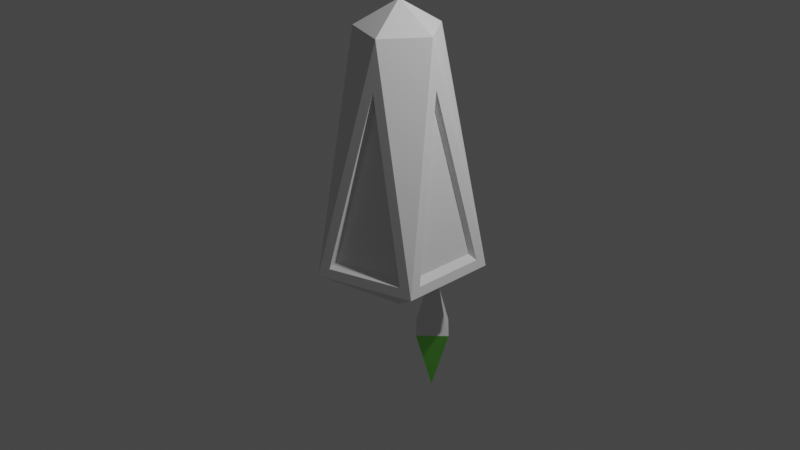 # Source: nano_bot.blend  (saved by Blender 2.92.15; exported with 4.5.12 LTS)
import bpy
from mathutils import Matrix  # noqa: F401  (used for matrix-valued properties, if any)

bpy.ops.wm.read_factory_settings(use_empty=True)
scene = bpy.context.scene
scene.name = 'Scene'

# ---- collections
col_collection = bpy.data.collections.new('Collection'); scene.collection.children.link(col_collection)

# ---- materials (node trees are filled in below, after node groups)
mat_material_001 = bpy.data.materials.new('Material.001')
mat_material_001.use_transparent_shadow = False

# ---- material node trees
mat_material_001.use_nodes = True; mat_material_001.node_tree.nodes.clear()
_N = mat_material_001.node_tree.nodes; _L = mat_material_001.node_tree.links
n0 = _N.new('ShaderNodeBsdfPrincipled'); n0.name = 'Principled BSDF'; n0.location = (10, 300)
n0.distribution = 'GGX'
n0.subsurface_method = 'BURLEY'
n0.inputs[0].default_value = (0.223, 0.8, 0.1052, 1.0)
n0.inputs[3].default_value = 1.45
n0.inputs[27].default_value = (0.0, 0.0, 0.0, 1.0)
n0.inputs[28].default_value = 1.0
n1 = _N.new('ShaderNodeOutputMaterial'); n1.name = 'Material Output'; n1.location = (300, 300)
_L.new(n0.outputs[0], n1.inputs[0])
n1.is_active_output = True

# ---- world
world_world = bpy.data.worlds.new('World'); scene.world = world_world
world_world.use_nodes = True; world_world.node_tree.nodes.clear()
_N = world_world.node_tree.nodes; _L = world_world.node_tree.links
n0 = _N.new('ShaderNodeOutputWorld'); n0.name = 'World Output'; n0.location = (300, 300)
n1 = _N.new('ShaderNodeBackground'); n1.name = 'Background'; n1.location = (10, 300)
n1.inputs[0].default_value = (0.05088, 0.05088, 0.05088, 1.0)
_L.new(n1.outputs[0], n0.inputs[0])
n0.is_active_output = True
world_world.color = (0.05088, 0.05088, 0.05088)
world_world.use_sun_shadow = False
world_world.sun_shadow_jitter_overblur = 0.0

# ---- cameras
cam_camera = bpy.data.cameras.new('Camera')
cam_camera.clip_end = 100.0
cam_camera.ortho_scale = 7.314

# ---- lights
light_light = bpy.data.lights.new('Light', 'POINT')
light_light.transmission_factor = 0.0
light_light.energy = 1000.0
light_light.shadow_soft_size = 0.1
light_light.shadow_maximum_resolution = 0.006
light_light.use_absolute_resolution = True

# ---- meshes
me_icosphere = bpy.data.meshes.new('Icosphere')
me_icosphere.from_pydata([(0.0, 0.0, -1.0), (0.7236, -0.5257, -0.4472), (-0.2764, -0.8506, -0.4472), (-0.8944, 0.0, -0.4472), (-0.2764, 0.8506, -0.4472), (0.7236, 0.5257, -0.4472), (0.1382, -0.4253, 1.993), (-0.3618, -0.2629, 1.993), (-0.3618, 0.2629, 1.993), (0.1382, 0.4253, 1.993), (0.4472, 4.967e-09, 1.993), (-4.172e-07, 4.967e-09, 2.27), (0.712, -0.398, -0.3446), (-0.3421, -0.7405, -0.3446), (0.5985, 0.5541, -0.3446), (-0.8099, 0.09652, -0.3446), (-0.1585, 0.8001, -0.3446), (0.5027, 4.967e-09, 1.503), (0.1554, -0.4781, 1.503), (-0.4067, -0.2955, 1.503), (-0.4067, 0.2955, 1.503), (0.1554, 0.4781, 1.503), (0.7236, -0.5257, -0.4472), (0.5985, -0.5541, -0.3446), (-0.2764, -0.8506, -0.4472), (-0.1585, -0.8001, -0.3446), (0.7236, 0.5257, -0.4472), (0.712, 0.398, -0.3446), (-0.8944, 0.0, -0.4472), (-0.8099, -0.09652, -0.3446), (-0.2764, 0.8506, -0.4472), (-0.3421, 0.7405, -0.3446), (0.4472, 4.967e-09, 1.993), (0.1382, -0.4253, 1.993), (-0.3618, -0.2629, 1.993), (-0.3618, 0.2629, 1.993), (0.1382, 0.4253, 1.993), (0.5387, -0.4987, -0.283), (-0.1426, -0.7201, -0.283), (0.6408, 0.3582, -0.283), (0.6408, -0.3582, -0.283), (-0.3079, -0.6664, -0.283), (-0.7289, -0.08687, -0.283), (-0.7289, 0.08687, -0.283), (-0.3079, 0.6664, -0.283), (-0.1426, 0.7201, -0.283), (0.5387, 0.4987, -0.283), (0.4525, 4.47e-09, 1.38), (0.1398, -0.4303, 1.38), (-0.3661, -0.266, 1.38), (-0.3661, 0.266, 1.38), (0.1398, 0.4303, 1.38)], [], [(0, 1, 2), (1, 0, 5), (0, 2, 3), (0, 3, 4), (0, 4, 5), (5, 4, 30, 26), (8, 4, 30, 35), (4, 3, 28, 30), (2, 7, 34, 24), (7, 3, 28, 34), (1, 10, 6), (2, 6, 7), (3, 7, 8), (4, 8, 9), (5, 9, 10), (6, 10, 11), (7, 6, 11), (8, 7, 11), (9, 8, 11), (10, 9, 11), (15, 20, 50, 43), (14, 16, 45, 46), (20, 31, 44, 50), (31, 15, 43, 44), (13, 19, 49, 41), (2, 1, 22, 24), (3, 8, 35, 28), (10, 1, 22, 32), (1, 5, 26, 22), (9, 5, 26, 36), (5, 10, 32, 26), (4, 9, 36, 30), (6, 2, 24, 33), (1, 6, 33, 22), (3, 2, 24, 28), (23, 25, 24, 22), (27, 12, 22, 26), (13, 29, 28, 24), (15, 31, 30, 28), (16, 14, 26, 30), (12, 17, 32, 22), (17, 27, 26, 32), (25, 18, 33, 24), (18, 23, 22, 33), (29, 19, 34, 28), (19, 13, 24, 34), (31, 20, 35, 30), (20, 15, 28, 35), (14, 21, 36, 26), (21, 16, 30, 36), (40, 39, 47), (38, 37, 48), (42, 41, 49), (44, 43, 50), (46, 45, 51), (17, 12, 40, 47), (21, 14, 46, 51), (27, 17, 47, 39), (16, 21, 51, 45), (18, 25, 38, 48), (25, 23, 37, 38), (23, 18, 48, 37), (12, 27, 39, 40), (19, 29, 42, 49), (29, 13, 41, 42)])
_uv = me_icosphere.uv_layers.new(name='UVMap')
_uv.uv.foreach_set('vector', [0.8182, 0.0, 0.7273, 0.1575, 0.9091, 0.1575, 0.7273, 0.1575, 0.6364, 0.0, 0.5455, 0.1575, 0.09091, 0.0, 0.0, 0.1575, 0.1818, 0.1575, 0.2727, 0.0, 0.1818, 0.1575, 0.3636, 0.1575, 0.4545, 0.0, 0.3636, 0.1575, 0.5455, 0.1575, 0.5455, 0.1575, 0.3636, 0.1575, 0.3636, 0.1575, 0.5455, 0.1575, 0.2727, 0.3149, 0.3636, 0.1575, 0.3636, 0.1575, 0.2727, 0.3149, 0.3636, 0.1575, 0.1818, 0.1575, 0.1818, 0.1575, 0.3636, 0.1575, 0.9091, 0.1575, 1.0, 0.3149, 1.0, 0.3149, 0.9091, 0.1575, 0.09091, 0.3149, 0.1818, 0.1575, 0.1818, 0.1575, 0.09091, 0.3149, 0.7273, 0.1575, 0.6364, 0.3149, 0.8182, 0.3149, 0.9091, 0.1575, 0.8182, 0.3149, 1.0, 0.3149, 0.1818, 0.1575, 0.09091, 0.3149, 0.2727, 0.3149, 0.3636, 0.1575, 0.2727, 0.3149, 0.4545, 0.3149, 0.5455, 0.1575, 0.4545, 0.3149, 0.6364, 0.3149, 0.8182, 0.3149, 0.6364, 0.3149, 0.7273, 0.4724, 1.0, 0.3149, 0.8182, 0.3149, 0.9091, 0.4724, 0.2727, 0.3149, 0.09091, 0.3149, 0.1818, 0.4724, 0.4545, 0.3149, 0.2727, 0.3149, 0.3636, 0.4724, 0.6364, 0.3149, 0.4545, 0.3149, 0.5455, 0.4724, 0.2039, 0.1641, 0.2727, 0.2833, 0.2727, 0.2833, 0.2039, 0.1641, 0.5234, 0.1641, 0.3857, 0.1641, 0.3857, 0.1641, 0.5234, 0.1641, 0.2727, 0.2833, 0.3415, 0.1641, 0.3415, 0.1641, 0.2727, 0.2833, 0.3415, 0.1641, 0.2039, 0.1641, 0.2039, 0.1641, 0.3415, 0.1641, 0.02209, 0.1641, 0.09091, 0.2833, 0.09091, 0.2833, 0.02209, 0.1641, 0.9091, 0.1575, 0.7273, 0.1575, 0.7273, 0.1575, 0.9091, 0.1575, 0.1818, 0.1575, 0.2727, 0.3149, 0.2727, 0.3149, 0.1818, 0.1575, 0.6364, 0.3149, 0.7273, 0.1575, 0.7273, 0.1575, 0.6364, 0.3149, 0.7273, 0.1575, 0.5455, 0.1575, 0.5455, 0.1575, 0.7273, 0.1575, 0.4545, 0.3149, 0.5455, 0.1575, 0.5455, 0.1575, 0.4545, 0.3149, 0.5455, 0.1575, 0.6364, 0.3149, 0.6364, 0.3149, 0.5455, 0.1575, 0.3636, 0.1575, 0.4545, 0.3149, 0.4545, 0.3149, 0.3636, 0.1575, 0.8182, 0.3149, 0.9091, 0.1575, 0.9091, 0.1575, 0.8182, 0.3149, 0.7273, 0.1575, 0.8182, 0.3149, 0.8182, 0.3149, 0.7273, 0.1575, 0.1818, 0.1575, 0.0, 0.1575, 0.0, 0.1575, 0.1818, 0.1575, 0.7494, 0.1641, 0.887, 0.1641, 0.9091, 0.1575, 0.7273, 0.1575, 0.5675, 0.1641, 0.7052, 0.1641, 0.7273, 0.1575, 0.5455, 0.1575, 0.02209, 0.1641, 0.1597, 0.1641, 0.1818, 0.1575, 0.0, 0.1575, 0.2039, 0.1641, 0.3415, 0.1641, 0.3636, 0.1575, 0.1818, 0.1575, 0.3857, 0.1641, 0.5234, 0.1641, 0.5455, 0.1575, 0.3636, 0.1575, 0.7052, 0.1641, 0.6364, 0.2833, 0.6364, 0.3149, 0.7273, 0.1575, 0.6364, 0.2833, 0.5675, 0.1641, 0.5455, 0.1575, 0.6364, 0.3149, 0.887, 0.1641, 0.8182, 0.2833, 0.8182, 0.3149, 0.9091, 0.1575, 0.8182, 0.2833, 0.7494, 0.1641, 0.7273, 0.1575, 0.8182, 0.3149, 0.1597, 0.1641, 0.09091, 0.2833, 0.09091, 0.3149, 0.1818, 0.1575, 0.09091, 0.2833, 0.02209, 0.1641, 0.0, 0.1575, 0.09091, 0.3149, 0.3415, 0.1641, 0.2727, 0.2833, 0.2727, 0.3149, 0.3636, 0.1575, 0.2727, 0.2833, 0.2039, 0.1641, 0.1818, 0.1575, 0.2727, 0.3149, 0.5234, 0.1641, 0.4545, 0.2833, 0.4545, 0.3149, 0.5455, 0.1575, 0.4545, 0.2833, 0.3857, 0.1641, 0.3636, 0.1575, 0.4545, 0.3149, 0.7052, 0.1641, 0.5675, 0.1641, 0.6364, 0.2833, 0.887, 0.1641, 0.7494, 0.1641, 0.8182, 0.2833, 0.1597, 0.1641, 0.02209, 0.1641, 0.09091, 0.2833, 0.3415, 0.1641, 0.2039, 0.1641, 0.2727, 0.2833, 0.5234, 0.1641, 0.3857, 0.1641, 0.4545, 0.2833, 0.6364, 0.2833, 0.7052, 0.1641, 0.7052, 0.1641, 0.6364, 0.2833, 0.4545, 0.2833, 0.5234, 0.1641, 0.5234, 0.1641, 0.4545, 0.2833, 0.5675, 0.1641, 0.6364, 0.2833, 0.6364, 0.2833, 0.5675, 0.1641, 0.3857, 0.1641, 0.4545, 0.2833, 0.4545, 0.2833, 0.3857, 0.1641, 0.8182, 0.2833, 0.887, 0.1641, 0.887, 0.1641, 0.8182, 0.2833, 0.887, 0.1641, 0.7494, 0.1641, 0.7494, 0.1641, 0.887, 0.1641, 0.7494, 0.1641, 0.8182, 0.2833, 0.8182, 0.2833, 0.7494, 0.1641, 0.7052, 0.1641, 0.5675, 0.1641, 0.5675, 0.1641, 0.7052, 0.1641, 0.09091, 0.2833, 0.1597, 0.1641, 0.1597, 0.1641, 0.09091, 0.2833, 0.1597, 0.1641, 0.02209, 0.1641, 0.02209, 0.1641, 0.1597, 0.1641])
me_icosphere.use_remesh_fix_poles = True
me_icosphere.use_remesh_preserve_attributes = False
me_icosphere.use_mirror_vertex_groups = False
me_icosphere.update()
me_cone_003 = bpy.data.meshes.new('Cone.003')
me_cone_003.from_pydata([(0.0, 0.5, -0.5), (0.5, -2.186e-08, -0.5), (-4.371e-08, -0.5, -0.5), (-0.5, 5.962e-09, -0.5), (0.0, 0.0, 1.0)], [], [(0, 4, 1), (1, 4, 2), (0, 1, 2, 3), (2, 4, 3), (3, 4, 0)])
_uv = me_cone_003.uv_layers.new(name='UVMap')
_uv.uv.foreach_set('vector', [0.25, 0.49, 0.25, 0.25, 0.49, 0.25, 0.49, 0.25, 0.25, 0.25, 0.25, 0.01, 0.75, 0.49, 0.99, 0.25, 0.75, 0.01, 0.51, 0.25, 0.25, 0.01, 0.25, 0.25, 0.01, 0.25, 0.01, 0.25, 0.25, 0.25, 0.25, 0.49])
me_cone_003.use_remesh_fix_poles = True
me_cone_003.use_remesh_preserve_attributes = False
me_cone_003.use_mirror_vertex_groups = False
me_cone_003.update()
me_cone_004 = bpy.data.meshes.new('Cone.004')
me_cone_004.from_pydata([(0.0, 0.5, -0.5), (0.5, -2.186e-08, -0.5), (-4.371e-08, -0.5, -0.5), (-0.5, 5.962e-09, -0.5), (-1.629e-07, 0.0, 1.0)], [], [(0, 4, 1), (1, 4, 2), (0, 1, 2, 3), (2, 4, 3), (3, 4, 0)])
_uv = me_cone_004.uv_layers.new(name='UVMap')
_uv.uv.foreach_set('vector', [0.25, 0.49, 0.25, 0.25, 0.49, 0.25, 0.49, 0.25, 0.25, 0.25, 0.25, 0.01, 0.75, 0.49, 0.99, 0.25, 0.75, 0.01, 0.51, 0.25, 0.25, 0.01, 0.25, 0.25, 0.01, 0.25, 0.01, 0.25, 0.25, 0.25, 0.25, 0.49])
me_cone_004.materials.append(mat_material_001)
me_cone_004.use_remesh_fix_poles = True
me_cone_004.use_remesh_preserve_attributes = False
me_cone_004.use_mirror_vertex_groups = False
me_cone_004.update()

# ---- objects
ob_light = bpy.data.objects.new('Light', light_light)
ob_camera = bpy.data.objects.new('Camera', cam_camera)
ob_icosphere = bpy.data.objects.new('Icosphere', me_icosphere)
ob_cone = bpy.data.objects.new('Cone', me_cone_003)
ob_cone_001 = bpy.data.objects.new('Cone.001', me_cone_004)

# ---- transforms, parenting, visibility, modifiers, constraints
ob_light.location = (4.076, 1.005, 5.904)
ob_light.rotation_euler = (0.6503, 0.05522, 1.866)
ob_light.lock_rotations_4d = False
ob_light.empty_display_type = 'ARROWS'
ob_light.color = (0.0, 0.0, 0.0, 0.0)
ob_light.lineart.crease_threshold = 0.0
ob_camera.location = (7.359, -6.926, 4.958)
ob_camera.rotation_euler = (1.109, 0.0, 0.8149)
ob_camera.lock_rotations_4d = False
ob_camera.empty_display_type = 'ARROWS'
ob_camera.color = (0.0, 0.0, 0.0, 0.0)
ob_camera.display_type = 'WIRE'
ob_camera.lineart.crease_threshold = 0.0
ob_icosphere.location = (0.0, 0.0, 0.0)
ob_icosphere.lineart.crease_threshold = 0.0
ob_cone.location = (0.0, 0.5, -1.25)
ob_cone.scale = (0.5, 0.5, 0.5)
ob_cone.lineart.crease_threshold = 0.0
ob_cone_001.location = (0.0, 0.5, -1.75)
ob_cone_001.rotation_euler = (-0.0, 3.142, -0.0)
ob_cone_001.scale = (0.5, 0.5, 0.5)
ob_cone_001.lineart.crease_threshold = 0.0

# ---- collection membership
col_collection.objects.link(ob_light)
col_collection.objects.link(ob_camera)
col_collection.objects.link(ob_icosphere)
col_collection.objects.link(ob_cone)
col_collection.objects.link(ob_cone_001)

# ---- scene / render settings (as saved in the file)
scene.camera = ob_camera
scene.frame_start = 1; scene.frame_end = 250; scene.frame_set(1)
scene.render.engine = 'BLENDER_EEVEE_NEXT'
scene.cycles.use_denoising = False
scene.cycles.samples = 128
scene.cycles.sampling_pattern = 'TABULATED_SOBOL'
scene.cycles.use_adaptive_sampling = False
scene.cycles.use_light_tree = False
scene.view_settings.view_transform = 'Filmic'
bpy.context.view_layer.update()

